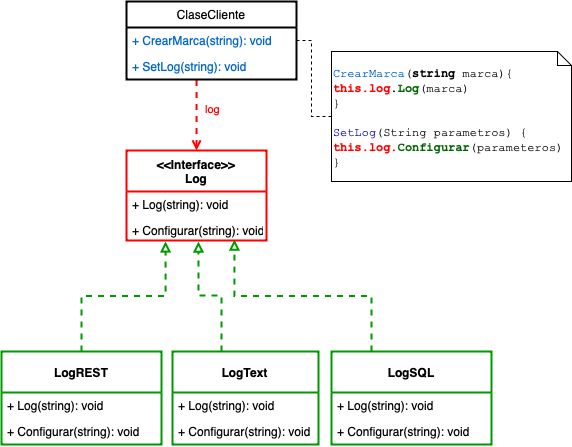

The diagram above was exported from draw.io. Its source (the exported page's mxGraphModel, read from the mxfile embedded in the PNG):
<mxGraphModel dx="786" dy="1683" grid="1" gridSize="10" guides="1" tooltips="1" connect="1" arrows="1" fold="1" page="1" pageScale="1" pageWidth="827" pageHeight="1169" math="0" shadow="0" extFonts="consolas^https://fonts.googleapis.com/css?family=consolas">
  <root>
    <mxCell id="0" />
    <mxCell id="1" parent="0" />
    <mxCell id="2" style="edgeStyle=orthogonalEdgeStyle;rounded=0;orthogonalLoop=1;jettySize=auto;html=1;entryX=1;entryY=0.5;entryDx=0;entryDy=0;dashed=1;endArrow=none;endFill=0;strokeWidth=1;" edge="1" source="3" target="19" parent="1">
      <mxGeometry relative="1" as="geometry" />
    </mxCell>
    <mxCell id="3" value="&lt;br&gt;&lt;font color=&quot;#0066cc&quot; style=&quot;font-family: &amp;#34;courier new&amp;#34;&quot;&gt;CrearMarca&lt;/font&gt;&lt;font face=&quot;Courier New&quot;&gt;(&lt;/font&gt;&lt;b style=&quot;font-family: &amp;#34;courier new&amp;#34;&quot;&gt;string&lt;/b&gt;&lt;font face=&quot;Courier New&quot;&gt; marca){&lt;/font&gt;&lt;br&gt;&lt;b style=&quot;font-family: &amp;#34;courier new&amp;#34;&quot;&gt;&lt;font color=&quot;#ff0000&quot;&gt;this.log&lt;/font&gt;&lt;/b&gt;&lt;font face=&quot;Courier New&quot;&gt;.&lt;/font&gt;&lt;b style=&quot;font-family: &amp;#34;courier new&amp;#34;&quot;&gt;&lt;font color=&quot;#006600&quot;&gt;Log&lt;/font&gt;&lt;/b&gt;&lt;font face=&quot;Courier New&quot;&gt;(marca)&lt;/font&gt;&lt;br&gt;&lt;font face=&quot;Courier New&quot;&gt;}&lt;/font&gt;&lt;br&gt;&lt;br&gt;&lt;font color=&quot;#0000cc&quot; style=&quot;font-family: &amp;#34;courier new&amp;#34;&quot;&gt;SetLog&lt;/font&gt;&lt;font face=&quot;Courier New&quot;&gt;(String parametros) {&lt;/font&gt;&lt;font color=&quot;#ff0000&quot; style=&quot;font-family: &amp;#34;courier new&amp;#34; ; font-weight: bold&quot;&gt;&lt;br&gt;this.log.&lt;/font&gt;&lt;font style=&quot;font-weight: bold&quot; color=&quot;#006600&quot; face=&quot;courier new&quot;&gt;Configurar&lt;/font&gt;&lt;font face=&quot;Courier New&quot;&gt;(parameteros)&lt;br&gt;}&lt;br&gt;&lt;/font&gt;" style="shape=note;whiteSpace=wrap;html=1;size=14;verticalAlign=top;align=left;spacingTop=-6;fontFamily=consolas;FType=g;" vertex="1" parent="1">
      <mxGeometry x="390" y="50" width="240" height="130" as="geometry" />
    </mxCell>
    <mxCell id="4" style="edgeStyle=orthogonalEdgeStyle;rounded=0;orthogonalLoop=1;jettySize=auto;html=1;entryX=0.279;entryY=1.038;entryDx=0;entryDy=0;entryPerimeter=0;dashed=1;endArrow=block;endFill=0;strokeWidth=2;strokeColor=#009900;" edge="1" source="15" target="23" parent="1">
      <mxGeometry relative="1" as="geometry" />
    </mxCell>
    <mxCell id="5" style="edgeStyle=orthogonalEdgeStyle;rounded=0;orthogonalLoop=1;jettySize=auto;html=1;entryX=0.514;entryY=1.043;entryDx=0;entryDy=0;entryPerimeter=0;dashed=1;endArrow=block;endFill=0;strokeWidth=2;strokeColor=#009900;" edge="1" source="12" target="23" parent="1">
      <mxGeometry relative="1" as="geometry">
        <Array as="points">
          <mxPoint x="280" y="294" />
          <mxPoint x="257" y="294" />
        </Array>
      </mxGeometry>
    </mxCell>
    <mxCell id="6" style="edgeStyle=orthogonalEdgeStyle;rounded=0;orthogonalLoop=1;jettySize=auto;html=1;exitX=0.25;exitY=0;exitDx=0;exitDy=0;entryX=0.771;entryY=0.957;entryDx=0;entryDy=0;entryPerimeter=0;dashed=1;endArrow=block;endFill=0;strokeWidth=2;strokeColor=#009900;" edge="1" source="7" target="23" parent="1">
      <mxGeometry relative="1" as="geometry" />
    </mxCell>
    <mxCell id="7" value="LogSQL" style="swimlane;fontStyle=1;childLayout=stackLayout;horizontal=1;startSize=41;fillColor=none;horizontalStack=0;resizeParent=1;resizeParentMax=0;resizeLast=0;collapsible=1;marginBottom=0;strokeColor=#009900;strokeWidth=2;" vertex="1" parent="1">
      <mxGeometry x="390" y="350" width="160" height="93" as="geometry" />
    </mxCell>
    <mxCell id="8" value="+ Log(string): void" style="text;strokeColor=none;fillColor=none;align=left;verticalAlign=top;spacingLeft=4;spacingRight=4;overflow=hidden;rotatable=0;points=[[0,0.5],[1,0.5]];portConstraint=eastwest;" vertex="1" parent="7">
      <mxGeometry y="41" width="160" height="26" as="geometry" />
    </mxCell>
    <mxCell id="9" value="+ Configurar(string): void" style="text;strokeColor=none;fillColor=none;align=left;verticalAlign=top;spacingLeft=4;spacingRight=4;overflow=hidden;rotatable=0;points=[[0,0.5],[1,0.5]];portConstraint=eastwest;" vertex="1" parent="7">
      <mxGeometry y="67" width="160" height="26" as="geometry" />
    </mxCell>
    <mxCell id="10" style="edgeStyle=orthogonalEdgeStyle;rounded=0;orthogonalLoop=1;jettySize=auto;html=1;entryX=0.412;entryY=0.962;entryDx=0;entryDy=0;entryPerimeter=0;dashed=1;endArrow=none;endFill=0;strokeColor=#FF0000;strokeWidth=2;fontColor=#0066CC;startArrow=open;startFill=0;" edge="1" source="21" target="20" parent="1">
      <mxGeometry relative="1" as="geometry" />
    </mxCell>
    <mxCell id="11" value="&lt;font color=&quot;#ff0000&quot;&gt;log&lt;/font&gt;" style="edgeLabel;html=1;align=center;verticalAlign=middle;resizable=0;points=[];fontColor=#0066CC;" vertex="1" connectable="0" parent="10">
      <mxGeometry x="0.1669" relative="1" as="geometry">
        <mxPoint x="14.96" as="offset" />
      </mxGeometry>
    </mxCell>
    <mxCell id="12" value="LogText" style="swimlane;fontStyle=1;childLayout=stackLayout;horizontal=1;startSize=41;fillColor=none;horizontalStack=0;resizeParent=1;resizeParentMax=0;resizeLast=0;collapsible=1;marginBottom=0;strokeColor=#009900;strokeWidth=2;" vertex="1" parent="1">
      <mxGeometry x="231" y="350" width="146" height="93" as="geometry" />
    </mxCell>
    <mxCell id="13" value="+ Log(string): void" style="text;strokeColor=none;fillColor=none;align=left;verticalAlign=top;spacingLeft=4;spacingRight=4;overflow=hidden;rotatable=0;points=[[0,0.5],[1,0.5]];portConstraint=eastwest;" vertex="1" parent="12">
      <mxGeometry y="41" width="146" height="26" as="geometry" />
    </mxCell>
    <mxCell id="14" value="+ Configurar(string): void" style="text;strokeColor=none;fillColor=none;align=left;verticalAlign=top;spacingLeft=4;spacingRight=4;overflow=hidden;rotatable=0;points=[[0,0.5],[1,0.5]];portConstraint=eastwest;" vertex="1" parent="12">
      <mxGeometry y="67" width="146" height="26" as="geometry" />
    </mxCell>
    <mxCell id="15" value="LogREST" style="swimlane;fontStyle=1;childLayout=stackLayout;horizontal=1;startSize=41;fillColor=none;horizontalStack=0;resizeParent=1;resizeParentMax=0;resizeLast=0;collapsible=1;marginBottom=0;strokeColor=#009900;strokeWidth=2;" vertex="1" parent="1">
      <mxGeometry x="60" y="350" width="160" height="93" as="geometry" />
    </mxCell>
    <mxCell id="16" value="+ Log(string): void" style="text;strokeColor=none;fillColor=none;align=left;verticalAlign=top;spacingLeft=4;spacingRight=4;overflow=hidden;rotatable=0;points=[[0,0.5],[1,0.5]];portConstraint=eastwest;" vertex="1" parent="15">
      <mxGeometry y="41" width="160" height="26" as="geometry" />
    </mxCell>
    <mxCell id="17" value="+ Configurar(string): void" style="text;strokeColor=none;fillColor=none;align=left;verticalAlign=top;spacingLeft=4;spacingRight=4;overflow=hidden;rotatable=0;points=[[0,0.5],[1,0.5]];portConstraint=eastwest;" vertex="1" parent="15">
      <mxGeometry y="67" width="160" height="26" as="geometry" />
    </mxCell>
    <mxCell id="18" value="ClaseCliente" style="swimlane;fontStyle=0;childLayout=stackLayout;horizontal=1;startSize=26;fillColor=none;horizontalStack=0;resizeParent=1;resizeParentMax=0;resizeLast=0;collapsible=1;marginBottom=0;strokeWidth=2;" vertex="1" parent="1">
      <mxGeometry x="185" width="170" height="78" as="geometry" />
    </mxCell>
    <mxCell id="19" value="+ CrearMarca(string): void" style="text;strokeColor=none;fillColor=none;align=left;verticalAlign=top;spacingLeft=4;spacingRight=4;overflow=hidden;rotatable=0;points=[[0,0.5],[1,0.5]];portConstraint=eastwest;strokeWidth=2;fontColor=#0066CC;" vertex="1" parent="18">
      <mxGeometry y="26" width="170" height="26" as="geometry" />
    </mxCell>
    <mxCell id="20" value="+ SetLog(string): void" style="text;strokeColor=none;fillColor=none;align=left;verticalAlign=top;spacingLeft=4;spacingRight=4;overflow=hidden;rotatable=0;points=[[0,0.5],[1,0.5]];portConstraint=eastwest;strokeWidth=2;fontColor=#0066CC;" vertex="1" parent="18">
      <mxGeometry y="52" width="170" height="26" as="geometry" />
    </mxCell>
    <mxCell id="21" value="&lt;&lt;Interface&gt;&gt;&#10;Log" style="swimlane;fontStyle=1;childLayout=stackLayout;horizontal=1;startSize=41;fillColor=none;horizontalStack=0;resizeParent=1;resizeParentMax=0;resizeLast=0;collapsible=1;marginBottom=0;strokeColor=#FF0000;strokeWidth=2;" vertex="1" parent="1">
      <mxGeometry x="185" y="149" width="140" height="90" as="geometry" />
    </mxCell>
    <mxCell id="22" value="+ Log(string): void" style="text;strokeColor=none;fillColor=none;align=left;verticalAlign=top;spacingLeft=4;spacingRight=4;overflow=hidden;rotatable=0;points=[[0,0.5],[1,0.5]];portConstraint=eastwest;" vertex="1" parent="21">
      <mxGeometry y="41" width="140" height="26" as="geometry" />
    </mxCell>
    <mxCell id="23" value="+ Configurar(string): void" style="text;strokeColor=none;fillColor=none;align=left;verticalAlign=top;spacingLeft=4;spacingRight=4;overflow=hidden;rotatable=0;points=[[0,0.5],[1,0.5]];portConstraint=eastwest;" vertex="1" parent="21">
      <mxGeometry y="67" width="140" height="23" as="geometry" />
    </mxCell>
  </root>
</mxGraphModel>